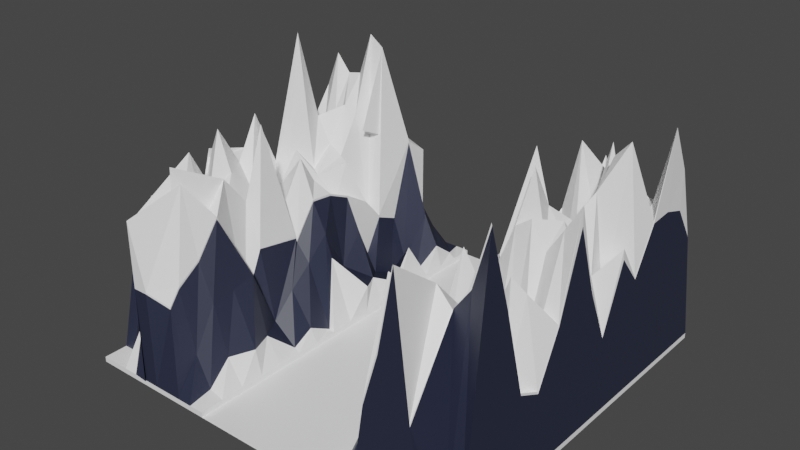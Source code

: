 # Source: GORY_3_3.blend  (saved by Blender 3.4.6; exported with 4.5.12 LTS)
import bpy
from mathutils import Matrix  # noqa: F401  (used for matrix-valued properties, if any)

bpy.ops.wm.read_factory_settings(use_empty=True)
scene = bpy.context.scene
scene.name = 'Scene'

# ---- collections
col_collection = bpy.data.collections.new('Collection'); scene.collection.children.link(col_collection)

# ---- materials (node trees are filled in below, after node groups)
mat_material = bpy.data.materials.new('Material')
mat_material.use_transparent_shadow = False
mat_material_001 = bpy.data.materials.new('Material.001')
mat_material_001.use_transparent_shadow = False

# ---- material node trees
mat_material.use_nodes = True; mat_material.node_tree.nodes.clear()
_N = mat_material.node_tree.nodes; _L = mat_material.node_tree.links
n0 = _N.new('ShaderNodeBsdfPrincipled'); n0.name = 'Principled BSDF'; n0.location = (10, 300)
n0.distribution = 'GGX'
n0.subsurface_method = 'RANDOM_WALK_SKIN'
n0.inputs[0].default_value = (1.0, 1.0, 1.0, 1.0)
n0.inputs[3].default_value = 1.45
n0.inputs[27].default_value = (0.0, 0.0, 0.0, 1.0)
n0.inputs[28].default_value = 1.0
n1 = _N.new('ShaderNodeOutputMaterial'); n1.name = 'Material Output'; n1.location = (300, 300)
_L.new(n0.outputs[0], n1.inputs[0])
n1.is_active_output = True
mat_material_001.use_nodes = True; mat_material_001.node_tree.nodes.clear()
_N = mat_material_001.node_tree.nodes; _L = mat_material_001.node_tree.links
n0 = _N.new('ShaderNodeBsdfPrincipled'); n0.name = 'Principled BSDF'; n0.location = (10, 300)
n0.distribution = 'GGX'
n0.subsurface_method = 'RANDOM_WALK_SKIN'
n0.inputs[0].default_value = (0.02195, 0.02622, 0.05221, 1.0)
n0.inputs[3].default_value = 1.45
n0.inputs[27].default_value = (0.0, 0.0, 0.0, 1.0)
n0.inputs[28].default_value = 1.0
n1 = _N.new('ShaderNodeOutputMaterial'); n1.name = 'Material Output'; n1.location = (300, 300)
_L.new(n0.outputs[0], n1.inputs[0])
n1.is_active_output = True

# ---- world
world_world = bpy.data.worlds.new('World'); scene.world = world_world
world_world.use_nodes = True; world_world.node_tree.nodes.clear()
_N = world_world.node_tree.nodes; _L = world_world.node_tree.links
n0 = _N.new('ShaderNodeOutputWorld'); n0.name = 'World Output'; n0.location = (300, 300)
n1 = _N.new('ShaderNodeBackground'); n1.name = 'Background'; n1.location = (10, 300)
n1.inputs[0].default_value = (0.05088, 0.05088, 0.05088, 1.0)
_L.new(n1.outputs[0], n0.inputs[0])
n0.is_active_output = True
world_world.color = (0.05088, 0.05088, 0.05088)
world_world.use_sun_shadow = False
world_world.sun_shadow_jitter_overblur = 0.0

# ---- meshes
me_landscape_021 = bpy.data.meshes.new('Landscape.021')
me_landscape_021.from_pydata([(-63.0, -157.5, 2.5), (-63.0, -135.0, 2.5), (-63.0, -123.7, 2.5), (-63.0, -112.4, 2.5), (-63.0, -101.2, 2.5), (-63.0, -89.92, 2.5), (-63.0, -78.66, 2.5), (-63.0, -67.4, 2.5), (-63.0, -56.14, 2.5), (-63.0, -44.87, 2.5), (-63.0, -33.61, 2.5), (-63.0, -180.0, 2.5), (-63.0, -168.7, 2.5), (-63.0, -146.2, 2.5), (-50.08, -135.0, 2.5), (-50.08, -123.7, 2.5), (-56.22, -112.4, 2.5), (-56.22, -101.2, 14.55), (-56.22, -89.92, 30.58), (-55.36, -78.66, 13.83), (-56.0, -67.4, 2.5), (-55.99, -56.1, 24.73), (-54.94, -49.64, 2.5), (-52.63, -33.61, 12.25), (-63.0, -22.35, 2.5), (-63.0, -11.09, 2.5), (-63.0, 0.0, 2.5), (-56.0, -180.0, 2.5), (-56.0, -168.7, 1.775), (-56.0, -157.5, 2.5), (-56.0, -146.2, 17.42), (-50.08, -123.7, 21.4), (-43.44, -112.4, 37.11), (-50.08, -101.2, 37.54), (-50.08, -89.92, 49.96), (-50.08, -78.66, 45.3), (-50.08, -67.4, 24.73), (-58.32, -56.1, 24.73), (-55.99, -44.84, 18.07), (-56.0, -22.35, 32.92), (-56.0, -11.09, 25.05), (-56.0, 0.0, 2.5), (-49.0, -180.0, 2.5), (-49.0, -157.5, 29.08), (-49.0, -146.2, 32.96), (-49.0, -135.0, 2.5), (-49.0, -123.7, 28.19), (-43.08, -101.2, 61.97), (-49.0, -56.14, 49.09), (-49.0, -44.87, 41.88), (-28.26, -123.7, 75.15), (-49.0, -11.09, 26.01), (-49.0, 0.0, 2.5), (-42.0, -180.0, 2.5), (-28.26, -157.5, 88.06), (-28.26, -180.0, 72.31), (-35.26, -22.39, 61.93), (-35.26, -78.69, 110.7), (-35.26, -112.5, 36.49), (-42.26, -33.65, 24.3), (-42.26, -67.43, 69.55), (-49.26, -22.39, 37.65), (-42.0, -11.09, 49.33), (-42.0, -5.815, 47.96), (-42.0, 0.0, 2.5), (-35.0, -180.0, 2.5), (-0.2594, -44.91, 76.74), (-0.2594, -78.69, 39.85), (-0.2594, -135.0, 43.67), (-7.259, -33.65, 77.67), (-7.259, -89.95, 69.19), (-7.259, -123.7, 76.51), (-14.26, -44.91, 75.57), (-14.26, -78.69, 75.68), (-14.26, -135.0, 18.34), (-21.26, -33.65, 78.56), (-21.26, -89.95, 75.78), (-21.26, -123.7, 60.64), (-28.26, -44.91, 74.66), (-35.0, 0.0, 53.62), (-35.0, 0.0, 2.5), (-28.0, -180.0, 2.5), (-28.26, -78.69, 87.74), (-28.26, -135.0, 21.01), (-35.26, -0.03373, 48.67), (-35.26, -33.65, 18.21), (-35.26, -89.95, 40.16), (-35.26, -123.7, 85.81), (-42.26, -44.91, 69.5), (-42.26, -78.69, 74.34), (-49.26, -33.65, 42.46), (-0.2594, -56.17, 56.25), (-0.2594, -89.95, 64.75), (-0.2594, -101.2, 105.0), (-0.2594, -146.3, 84.36), (-28.0, 0.0, 2.5), (-21.0, -180.0, 2.5), (-7.259, -11.13, 22.05), (-14.26, -11.13, 63.21), (-7.259, -44.91, 76.29), (-7.259, -56.17, 112.5), (-7.259, -101.2, 92.91), (-7.259, -135.0, 33.48), (-7.259, -146.3, 84.36), (-14.26, -56.17, 104.6), (-14.26, -89.95, 89.84), (-14.26, -101.2, 81.55), (-14.26, -146.3, 75.9), (-21.26, -11.13, 63.28), (-28.26, -0.03373, 48.5), (-21.0, 0.0, 2.5), (-14.0, -180.0, 2.5), (-21.26, -44.91, 105.1), (-21.26, -56.17, 62.37), (-21.26, -101.2, 92.85), (-21.26, -135.0, 19.5), (-21.26, -146.3, 78.47), (-28.26, -56.17, 41.59), (-28.26, -89.95, 108.0), (-28.26, -101.2, 87.85), (-28.26, -146.3, 68.15), (-35.26, -0.03373, 54.59), (-35.26, -44.91, 102.0), (-35.26, -56.17, 22.88), (-14.0, -11.09, 62.24), (-14.0, 0.0, 2.5), (-7.0, -180.0, 2.5), (-7.0, -168.7, 2.5), (-35.26, -101.2, 70.14), (-35.26, -135.0, 34.45), (-35.26, -146.3, 72.17), (-42.26, -5.849, 48.47), (-42.26, -11.13, 82.22), (-42.26, -56.17, 31.32), (-42.26, -89.95, 66.31), (-42.26, -101.2, 68.0), (-49.26, -11.13, 26.98), (-56.26, -11.13, 26.02), (-49.26, -44.91, 42.84), (-49.26, -56.17, 51.12), (-7.0, 0.0, 2.5), (0.0, -180.0, 2.5), (0.0, -168.7, 2.5), (0.0, -157.5, 119.2), (0.0, -135.0, 42.7), (0.0, -101.2, 96.71), (0.0, -78.66, 38.88), (0.0, -67.4, 68.97), (0.0, -44.87, 75.77), (0.0, -33.61, 76.54), (0.0, -22.35, 72.91), (0.0, -11.09, 56.06), (0.0, 0.0, 2.5), (-63.0, -101.2, 0.0), (-63.0, -89.92, 0.0), (-63.0, -11.09, 0.0), (-63.0, -180.0, 7.629e-06), (-56.0, -180.0, 7.629e-06), (-49.0, -180.0, 7.629e-06), (-42.0, -180.0, 7.629e-06), (-35.0, -180.0, 7.629e-06), (-28.0, -180.0, 7.629e-06), (-21.0, -180.0, 7.629e-06), (-14.0, -180.0, 7.629e-06), (-7.0, -180.0, 7.629e-06), (0.0, -180.0, 7.629e-06), (-63.0, -168.7, 0.0), (-63.0, -78.66, 0.0), (-63.0, -157.5, 0.0), (-63.0, -67.4, -3.815e-06), (-63.0, -146.2, 3.815e-06), (-63.0, -56.14, 3.815e-06), (-63.0, 0.0, 0.0), (-56.0, 0.0, 0.0), (-49.0, 0.0, 0.0), (-42.0, 0.0, 0.0), (-35.0, 0.0, 0.0), (-28.0, 0.0, 0.0), (-21.0, 0.0, 0.0), (-14.0, 0.0, 0.0), (-7.0, 0.0, 0.0), (0.0, 0.0, 0.0), (-63.0, -135.0, -3.815e-06), (-63.0, -44.87, -3.815e-06), (-63.0, -123.7, -3.815e-06), (-63.0, -33.61, 3.815e-06), (-63.0, -112.4, 0.0), (-63.0, -22.35, 0.0), (-186.0, -180.0, 2.5), (-186.0, -168.7, 2.5), (-186.0, -157.5, 49.79), (-186.0, -146.2, 63.94), (-186.0, -135.0, 45.23), (-186.0, -123.7, 41.27), (-186.0, -112.4, 79.31), (-186.0, -89.92, 48.56), (-186.0, -78.66, 31.26), (-186.0, -67.4, 35.57), (-186.0, -56.14, 43.88), (-186.0, -44.87, 40.66), (-186.0, -33.61, 86.92), (-186.0, -22.35, 55.38), (-186.0, -11.09, 55.63), (-186.0, 0.0, 2.5), (-179.0, -180.0, 2.5), (-180.0, -168.7, 2.5), (-179.0, -157.5, 48.68), (-179.0, -11.09, 58.92), (-179.0, 0.0, 2.5), (-172.0, -180.0, 2.5), (-172.0, -168.7, 19.6), (-172.0, -157.5, 54.2), (-172.0, -11.09, 37.32), (-172.0, 0.0, 2.5), (-165.0, -180.0, 2.5), (-165.0, -180.0, 2.5), (-165.0, -157.5, 63.32), (-165.0, -32.26, 29.77), (-165.0, 0.0, 2.5), (-158.0, -180.0, 2.5), (-158.0, -180.6, 2.5), (-158.0, -157.5, 65.35), (-157.9, 0.0, 28.24), (-158.0, 0.0, 2.5), (-151.0, -180.0, 2.5), (-151.0, -180.0, 47.5), (-144.0, -146.2, 70.44), (-144.0, -135.0, 22.56), (-151.0, -40.1, 47.5), (-151.0, 0.0, 2.5), (-144.0, -174.1, 40.28), (-144.0, -168.7, 47.5), (-144.0, -157.5, 55.18), (-144.0, -123.7, 47.45), (-144.0, -101.7, 43.5), (-144.0, -101.2, 41.57), (-144.0, -89.92, 57.38), (-144.0, -78.66, 56.24), (-144.0, -67.4, 51.17), (-144.0, -56.14, 11.97), (-144.0, -44.87, 32.16), (-144.0, -33.61, 27.39), (-144.0, -22.35, 64.02), (-144.0, -11.09, 25.93), (-144.0, 0.0, 2.5), (-137.0, -180.0, 2.5), (-137.0, -168.7, 18.79), (-137.0, -157.5, 38.15), (-137.0, -146.2, 39.58), (-137.0, -135.0, 41.99), (-137.0, -123.7, 13.45), (-137.0, -112.4, 24.23), (-137.0, -101.2, 33.13), (-137.0, -89.92, 43.51), (-137.0, -78.66, 22.0), (-137.0, -67.4, 35.73), (-137.0, -56.14, 9.007), (-137.0, -44.87, 3.622), (-137.0, -33.61, 6.247), (-133.1, -22.35, 28.08), (-137.0, -11.09, 16.62), (-137.0, 0.0, 2.5), (-130.0, -180.0, 2.5), (-130.0, -168.7, 4.591), (-130.4, -157.5, 14.56), (-125.9, -146.2, 14.56), (-130.4, -135.0, 13.99), (-125.4, -123.7, 4.268), (-126.4, -112.4, 8.614), (-125.6, -101.2, 2.923), (-133.6, -89.92, 32.26), (-122.1, -78.66, 16.48), (-128.6, -67.4, 14.0), (-124.7, -56.14, 8.451), (-125.4, -44.87, 21.84), (-130.0, -33.61, 1.53), (-125.9, -22.35, 13.35), (-126.1, -11.09, 4.734), (-130.0, 0.0, 2.5), (-123.0, -180.0, 2.5), (-123.0, -168.7, 2.5), (-123.0, -157.5, 2.5), (-123.0, -146.2, 2.5), (-123.0, -135.0, 2.5), (-123.0, -123.7, 2.5), (-123.0, -112.4, 2.5), (-123.0, -101.2, 2.5), (-123.0, -89.92, 2.5), (-123.0, -78.66, 2.5), (-123.0, -67.4, 2.5), (-123.0, -56.14, 2.5), (-123.0, -44.87, 2.5), (-123.0, -33.61, 2.5), (-123.0, -22.35, 2.5), (-123.0, -11.09, 2.5), (-123.0, 0.0, 2.5), (-123.0, -135.0, -3.815e-06), (-123.0, -123.7, -3.815e-06), (-123.0, -44.87, -3.815e-06), (-123.0, -33.61, 3.815e-06), (-186.0, -180.0, 7.629e-06), (-179.0, -180.0, 7.629e-06), (-172.0, -180.0, 7.629e-06), (-165.0, -180.0, 7.629e-06), (-158.0, -180.0, 7.629e-06), (-151.0, -180.0, 7.629e-06), (-144.0, -180.0, 7.629e-06), (-137.0, -180.0, 7.629e-06), (-130.0, -180.0, 7.629e-06), (-123.0, -146.2, 3.815e-06), (-123.0, -56.14, 3.815e-06), (-172.0, 0.0, 0.0), (-165.0, 0.0, 0.0), (-158.0, 0.0, 0.0), (-151.0, 0.0, 0.0), (-144.0, 0.0, 0.0), (-137.0, 0.0, 0.0), (-123.0, -112.4, 0.0), (-123.0, -101.2, 0.0), (-123.0, -22.35, 0.0), (-123.0, -11.09, 0.0), (-130.0, 0.0, 0.0), (-186.0, 0.0, 0.0), (-179.0, 0.0, 0.0), (-123.0, -180.0, 7.629e-06), (-123.0, -168.7, 0.0), (-123.0, -89.92, 0.0), (-123.0, -78.66, 0.0), (-123.0, 0.0, 0.0), (-123.0, -157.5, 0.0), (-123.0, -67.4, -3.815e-06), (-144.0, -180.0, 2.5), (-28.0, 0.0, 47.5), (-21.0, -11.09, 62.32), (-7.0, -11.09, 16.77), (0.0, -146.2, 83.39), (0.0, -89.92, 63.78), (0.0, -56.14, 55.28), (-49.0, -33.61, 42.46), (-35.0, 0.0, 47.5), (-28.0, -180.0, 71.15), (-21.0, -180.0, 107.6), (-14.0, -180.0, 48.54), (-14.0, -157.5, 83.86), (0.0, -123.7, 37.19), (-43.08, -112.4, 42.16), (-42.0, -157.5, 21.01), (-42.0, -146.2, 79.1), (-42.0, -112.4, 51.32), (-7.0, -157.5, 93.57), (0.0, -112.4, 60.3), (-43.08, -89.92, 57.7), (-42.0, -135.0, 35.67), (-43.08, -78.66, 59.34), (-42.0, -123.7, 35.67), (-56.0, -33.61, 28.81), (-43.08, -67.4, 37.33), (-35.0, -180.0, 47.5), (-28.26, -67.43, 71.65), (-28.26, -33.65, 85.81), (-21.26, -180.0, 107.6), (-21.26, -112.5, 31.74), (-21.26, -78.69, 78.37), (-21.26, -22.39, 78.93), (-14.26, -180.0, 49.5), (-14.26, -157.5, 83.2), (-14.26, -123.7, 81.24), (-14.26, -67.43, 93.72), (-14.26, -33.65, 68.7), (-7.259, -112.5, 62.15), (-7.259, -78.69, 63.97), (-7.259, -22.39, 75.35), (-0.2594, -123.7, 38.15), (-0.2594, -67.43, 73.66), (-0.2594, -33.65, 113.1), (-43.34, -112.5, 43.13), (-43.34, -101.2, 62.93), (-42.26, -157.5, 87.72), (-42.26, -146.3, 76.39), (-42.26, -112.5, 52.28), (-42.26, -22.39, 66.87), (-35.26, -157.5, 86.89), (-35.26, -67.43, 81.45), (-28.26, -112.5, 31.74), (-28.26, -22.39, 88.97), (-21.26, -157.5, 90.84), (-21.26, -67.43, 77.5), (-14.26, -112.5, 47.2), (-14.26, -22.39, 74.2), (-7.259, -157.5, 94.53), (-7.259, -67.43, 44.31), (-0.2594, -157.5, 120.2), (-0.2594, -112.5, 61.27), (-0.2594, -22.39, 91.42), (-43.34, -89.95, 58.66), (-42.26, -135.0, 36.63), (-0.2594, -11.13, 57.02), (-43.34, -78.69, 60.31), (-42.26, -123.7, 35.67), (-56.28, -33.65, 27.7), (-56.26, -22.39, 39.23), (-43.34, -67.43, 38.29), (-35.26, -180.0, 48.47), (-158.0, -180.0, 47.5), (-164.9, -135.0, 61.82), (-164.9, -123.7, 60.05), (-171.9, -89.96, 47.95), (-164.9, -89.96, 59.49), (-164.9, -44.92, 85.48), (-164.9, -33.66, 98.42), (-157.9, -135.0, 71.17), (-157.9, -89.96, 68.1), (-157.9, -78.7, 52.19), (-157.9, -44.92, 83.27), (-150.9, -135.0, 82.52), (-150.9, -123.7, 67.74), (-150.9, -89.96, 76.73), (-150.9, -44.92, 28.42), (-150.9, -33.66, 113.8), (-143.9, -134.2, 23.55), (-143.9, -89.96, 58.37), (-143.9, -78.7, 57.23), (-143.9, -44.92, 33.15), (-178.9, -146.3, 71.71), (-178.9, -135.0, 51.9), (-178.9, -56.18, 69.1), (-178.9, -44.92, 70.82), (-185.9, -11.14, 56.62), (-178.9, -11.14, 59.91), (-171.9, -167.5, 69.47), (-171.9, -101.2, 59.48), (-171.9, -56.18, 81.61), (-164.9, -146.3, 69.86), (-164.9, -101.2, 47.27), (-164.9, -56.18, 69.11), (-171.9, -11.14, 77.31), (-164.9, -32.18, 55.61), (-157.9, -156.6, 93.33), (-157.9, -101.2, 50.34), (-157.9, -56.18, 64.85), (-150.9, -146.3, 69.96), (-150.9, -101.2, 58.45), (-150.9, -60.27, 64.76), (-157.7, -16.32, 48.49), (-150.9, -37.42, 81.56), (-143.9, -146.1, 71.42), (-143.9, -101.2, 42.56), (-143.9, -54.68, 44.38), (-185.9, -89.96, 72.37), (-185.9, -78.7, 54.52), (-178.9, -123.7, 48.25), (-178.9, -89.96, 91.17), (-178.9, -33.66, 105.5), (-171.9, -135.0, 88.79), (-171.9, -78.7, 54.5), (-171.9, -44.92, 71.46), (-171.9, -157.5, 55.19), (-164.9, -157.5, 64.3), (-164.9, -112.5, 51.46), (-171.9, -67.44, 125.0), (-164.9, -67.44, 60.1), (-164.9, -22.4, 68.4), (-157.9, -157.5, 66.33), (-157.9, -112.5, 60.88), (-157.9, -72.23, 60.07), (-157.9, -22.4, 75.71), (-150.9, -157.5, 88.21), (-150.9, -112.5, 100.1), (-150.9, -67.44, 48.5), (-150.9, -48.24, 76.78), (-143.9, -157.5, 56.17), (-143.9, -101.8, 44.48), (-143.9, -67.44, 52.15), (-143.9, -22.4, 65.01), (-185.9, -67.44, 36.56), (-178.9, -112.5, 90.58), (-178.9, -78.7, 64.02), (-178.9, -22.4, 35.18), (-171.9, -123.7, 66.47), (-171.9, -33.66, 96.97), (-164.9, -78.7, 73.26), (-157.9, -123.7, 60.36), (-157.9, -33.66, 118.9), (-157.9, -180.0, 78.29), (-150.9, -81.92, 63.08), (-143.9, -168.8, 48.49), (-143.9, -123.7, 47.28), (-143.9, -33.66, 48.49), (-185.9, -157.5, 50.77), (-185.9, -146.3, 68.31), (-185.9, -56.18, 44.87), (-178.9, -157.5, 49.67), (-178.9, -101.2, 70.83), (-178.9, -67.44, 59.49), (-171.9, -112.5, 71.17), (-171.9, -54.49, 65.08), (-185.9, -135.0, 46.22), (-185.9, -44.92, 72.81), (-143.9, -11.14, 56.91), (-185.9, -123.7, 42.25), (-185.9, -33.66, 87.91), (-185.9, -112.5, 74.79), (-185.9, -47.88, 56.37), (-150.9, -180.0, 48.49), (-143.9, -174.1, 41.27)], [], [(13, 14, 1), (14, 15, 2, 1), (15, 16, 3, 2), (16, 17, 4, 3), (17, 18, 5, 4), (18, 19, 6, 5), (19, 20, 7, 6), (20, 21, 8, 7), (22, 9, 21), (22, 23, 10, 9), (23, 24, 10), (27, 28, 12, 11), (28, 29, 0, 12), (29, 30, 13, 0), (30, 14, 13), (14, 31, 15), (31, 32, 16, 15), (32, 33, 17, 16), (33, 34, 18, 17), (34, 35, 19, 18), (35, 36, 20, 19), (36, 37, 21, 20), (37, 38, 22, 21), (338, 23, 38), (355, 39, 24, 23), (39, 40, 25, 24), (40, 41, 26, 25), (28, 27, 42), (29, 28, 43), (43, 44, 30, 29), (14, 30, 45), (45, 46, 31, 14), (46, 345, 32, 31), (345, 47, 33, 32), (47, 351, 34, 33), (351, 353, 35, 34), (353, 356, 36, 35), (37, 36, 48), (38, 37, 48), (338, 355, 23), (386, 113, 117, 358), (362, 386, 358, 82), (51, 52, 41, 40), (53, 346, 43, 42), (346, 347, 44, 43), (347, 352, 45, 44), (352, 354, 46, 45), (354, 348, 345, 46), (76, 362, 82, 118), (114, 76, 118, 119), (361, 114, 119, 383), (77, 361, 383, 50), (115, 77, 50, 83), (116, 115, 83, 120), (385, 116, 120, 54), (360, 385, 54, 55), (384, 109, 121, 56), (62, 63, 52, 51), (63, 64, 52), (65, 357, 53), (359, 384, 56, 85), (78, 359, 85, 122), (117, 78, 122, 123), (358, 117, 123, 382), (82, 358, 382, 57), (118, 82, 57, 86), (119, 118, 86, 128), (383, 119, 128, 58), (50, 383, 58, 87), (83, 50, 87, 129), (120, 83, 129, 130), (54, 120, 130, 381), (55, 54, 381, 402), (121, 84, 131, 132), (339, 80, 64, 63), (81, 340, 357, 65), (56, 121, 132, 380), (85, 56, 380, 59), (122, 85, 59, 88), (123, 122, 88, 133), (382, 123, 133, 60), (57, 382, 60, 89), (86, 57, 89, 134), (128, 86, 134, 135), (58, 128, 135, 379), (87, 58, 379, 398), (129, 87, 398, 395), (130, 129, 395, 378), (381, 130, 378, 377), (380, 132, 136, 61), (332, 95, 339, 79), (95, 80, 339), (96, 341, 340, 81), (59, 380, 61, 90), (88, 59, 90, 138), (133, 88, 138, 139), (60, 133, 139, 401), (89, 60, 401, 397), (134, 89, 397, 394), (135, 134, 394, 376), (379, 135, 376, 375), (61, 136, 137, 400), (90, 61, 400, 399), (333, 110, 95, 332), (111, 342, 341, 96), (124, 125, 110, 333), (126, 127, 342, 111), (127, 349, 343, 342), (334, 140, 125, 124), (141, 142, 127, 126), (142, 143, 349, 127), (9, 8, 21), (151, 152, 140, 334), (110, 125, 179, 178), (1, 2, 184, 182), (111, 96, 162, 163), (41, 52, 174, 173), (9, 10, 185, 183), (12, 0, 168, 166), (26, 41, 173, 172), (6, 7, 169, 167), (96, 81, 161, 162), (13, 1, 182, 170), (3, 4, 153, 186), (140, 152, 181, 180), (95, 110, 178, 177), (8, 9, 183, 171), (141, 126, 164, 165), (81, 65, 160, 161), (24, 25, 155, 187), (11, 12, 166, 156), (65, 53, 159, 160), (5, 6, 167, 154), (80, 95, 177, 176), (53, 42, 158, 159), (126, 111, 163, 164), (125, 140, 180, 179), (2, 3, 186, 184), (42, 27, 157, 158), (0, 13, 170, 168), (4, 5, 154, 153), (64, 80, 176, 175), (10, 24, 187, 185), (7, 8, 171, 169), (27, 11, 156, 157), (25, 26, 172, 155), (52, 64, 175, 174), (204, 205, 189, 188), (205, 206, 190, 189), (207, 208, 203, 202), (209, 210, 205, 204), (210, 211, 206, 205), (212, 213, 208, 207), (214, 215, 210, 209), (215, 216, 211, 210), (217, 218, 213, 212), (219, 220, 215, 214), (220, 221, 216, 215), (445, 226, 227, 419), (403, 225, 503, 483), (222, 217, 436, 443), (217, 212, 435, 436), (199, 198, 490, 497), (240, 241, 487, 422), (192, 191, 489, 496), (206, 211, 456, 491), (221, 403, 483, 462), (227, 233, 486, 419), (216, 221, 462, 457), (222, 223, 218, 217), (243, 228, 444, 498), (235, 236, 420, 446), (201, 200, 500, 502), (196, 195, 448, 449), (239, 240, 422, 447), (200, 199, 497, 500), (195, 194, 501, 448), (194, 193, 499, 501), (197, 196, 449, 474), (242, 243, 498, 473), (225, 230, 504, 503), (193, 192, 496, 499), (241, 242, 473, 487), (228, 222, 443, 444), (228, 229, 223, 222), (212, 207, 428, 435), (202, 201, 502, 427), (207, 202, 427, 428), (190, 206, 491, 488), (234, 235, 446, 471), (198, 197, 474, 490), (233, 234, 471, 486), (230, 231, 485, 504), (236, 237, 421, 420), (191, 190, 488, 489), (419, 414, 440, 445), (238, 239, 447, 472), (237, 238, 472, 421), (243, 244, 229, 228), (245, 246, 231, 230), (246, 247, 232, 231), (247, 248, 226, 232), (248, 249, 227, 226), (249, 250, 233, 227), (250, 251, 234, 233), (251, 252, 235, 234), (252, 253, 236, 235), (253, 254, 237, 236), (254, 255, 238, 237), (255, 256, 239, 238), (256, 257, 240, 239), (257, 258, 241, 240), (258, 259, 242, 241), (259, 260, 243, 242), (260, 261, 244, 243), (262, 263, 246, 245), (263, 264, 247, 246), (264, 265, 248, 247), (265, 266, 249, 248), (266, 267, 250, 249), (267, 268, 251, 250), (268, 269, 252, 251), (269, 270, 253, 252), (270, 271, 254, 253), (271, 272, 255, 254), (272, 273, 256, 255), (273, 274, 257, 256), (274, 275, 258, 257), (275, 276, 259, 258), (276, 277, 260, 259), (277, 278, 261, 260), (279, 280, 263, 262), (280, 281, 264, 263), (281, 282, 265, 264), (282, 283, 266, 265), (283, 284, 267, 266), (284, 285, 268, 267), (285, 286, 269, 268), (286, 287, 270, 269), (287, 288, 271, 270), (288, 289, 272, 271), (289, 290, 273, 272), (290, 291, 274, 273), (291, 292, 275, 274), (292, 293, 276, 275), (293, 294, 277, 276), (294, 295, 278, 277), (294, 293, 319, 320), (328, 321, 278, 295), (208, 213, 311, 323), (288, 287, 326, 327), (279, 262, 308, 324), (283, 282, 309, 296), (278, 321, 316, 261), (209, 204, 301, 302), (262, 245, 307, 308), (282, 281, 329, 309), (244, 261, 316, 315), (291, 290, 310, 298), (306, 331, 224, 305), (285, 284, 297, 317), (290, 289, 330, 310), (306, 307, 245, 331), (203, 208, 323, 322), (229, 244, 315, 314), (204, 188, 300, 301), (284, 283, 296, 297), (293, 292, 299, 319), (224, 219, 304, 305), (223, 229, 314, 313), (292, 291, 298, 299), (219, 214, 303, 304), (218, 223, 313, 312), (287, 286, 318, 326), (281, 280, 325, 329), (286, 285, 317, 318), (213, 218, 312, 311), (214, 209, 302, 303), (295, 294, 320, 328), (289, 288, 327, 330), (280, 279, 324, 325), (156, 172, 328, 324), (181, 152, 142, 141, 165), (211, 216, 457, 456), (232, 226, 445, 470), (231, 232, 470, 485), (195, 196, 197, 198, 199, 200, 201, 202, 203, 322, 300, 188, 189, 190, 191, 192, 193, 194), (145, 350, 344, 144, 335, 143, 142, 152, 151, 150, 149, 148, 337, 147, 146, 336), (44, 45, 30), (48, 49, 38), (356, 48, 36), (245, 230, 331), (230, 224, 331), (230, 225, 224), (42, 43, 28), (23, 22, 38), (346, 53, 357), (38, 49, 338), (146, 147, 373, 67), (79, 339, 84, 121), (148, 149, 374, 66), (344, 350, 392, 372), (333, 332, 109, 108), (51, 40, 137, 136), (144, 344, 372, 68), (124, 333, 108, 98), (343, 349, 389, 365), (357, 340, 55, 402), (49, 48, 139, 138), (338, 49, 138, 90), (62, 51, 136, 132), (145, 336, 92, 93), (354, 352, 395, 398), (352, 347, 378, 395), (334, 124, 98, 97), (342, 343, 365, 364), (353, 351, 394, 397), (351, 47, 376, 394), (341, 342, 364, 360), (345, 348, 379, 375), (346, 357, 402, 377), (151, 334, 97, 396), (347, 346, 377, 378), (150, 151, 396, 393), (332, 79, 121, 109), (348, 354, 398, 379), (337, 148, 66, 91), (147, 337, 91, 373), (336, 146, 67, 92), (48, 356, 401, 139), (355, 338, 90, 399), (339, 63, 131, 84), (47, 345, 375, 376), (350, 145, 93, 392), (40, 39, 400, 137), (356, 353, 397, 401), (340, 341, 360, 55), (335, 144, 68, 94), (143, 335, 94, 391), (63, 62, 132, 131), (349, 143, 391, 389), (149, 150, 393, 374), (39, 355, 399, 400), (113, 112, 78, 117), (112, 75, 359, 78), (75, 363, 384, 359), (363, 108, 109, 384), (364, 365, 385, 360), (365, 107, 116, 385), (107, 74, 115, 116), (74, 366, 77, 115), (366, 387, 361, 77), (387, 106, 114, 361), (106, 105, 76, 114), (105, 73, 362, 76), (73, 367, 386, 362), (367, 104, 113, 386), (104, 72, 112, 113), (72, 368, 75, 112), (368, 388, 363, 75), (388, 98, 108, 363), (389, 103, 107, 365), (103, 102, 74, 107), (102, 71, 366, 74), (71, 369, 387, 366), (369, 101, 106, 387), (101, 70, 105, 106), (70, 370, 73, 105), (370, 390, 367, 73), (390, 100, 104, 367), (100, 99, 72, 104), (99, 69, 368, 72), (69, 371, 388, 368), (371, 97, 98, 388), (391, 94, 103, 389), (94, 68, 102, 103), (68, 372, 71, 102), (372, 392, 369, 71), (392, 93, 101, 369), (93, 92, 70, 101), (92, 67, 370, 70), (67, 373, 390, 370), (373, 91, 100, 390), (91, 66, 99, 100), (66, 374, 69, 99), (374, 393, 371, 69), (393, 396, 97, 371), (381, 377, 402), (219, 224, 225, 403), (219, 403, 221, 220), (491, 423, 489, 488), (423, 424, 496, 489), (424, 450, 499, 496), (450, 475, 501, 499), (451, 476, 449, 448), (476, 493, 474, 449), (493, 425, 490, 474), (425, 426, 497, 490), (426, 452, 500, 497), (452, 477, 502, 500), (477, 428, 427, 502), (456, 429, 423, 491), (429, 453, 424, 423), (453, 478, 450, 424), (478, 494, 475, 450), (494, 430, 492, 475), (430, 406, 451, 492), (406, 454, 476, 451), (454, 459, 493, 476), (459, 431, 425, 493), (431, 455, 426, 425), (455, 479, 452, 426), (479, 495, 477, 452), (495, 435, 428, 477), (457, 432, 429, 456), (432, 404, 453, 429), (404, 405, 478, 453), (405, 458, 494, 478), (458, 433, 430, 494), (433, 407, 406, 430), (407, 480, 454, 406), (480, 460, 459, 454), (460, 434, 431, 459), (434, 408, 455, 431), (408, 409, 479, 455), (409, 461, 495, 479), (461, 436, 435, 495), (462, 437, 432, 457), (437, 410, 404, 432), (410, 481, 405, 404), (481, 463, 458, 405), (463, 438, 433, 458), (438, 411, 407, 433), (411, 412, 480, 407), (412, 464, 460, 480), (464, 439, 434, 460), (439, 413, 408, 434), (413, 482, 409, 408), (482, 465, 461, 409), (465, 443, 436, 461), (466, 462, 483), (466, 483, 503), (466, 440, 437, 462), (440, 414, 410, 437), (414, 415, 481, 410), (415, 467, 463, 481), (467, 441, 438, 463), (441, 416, 411, 438), (416, 484, 412, 411), (484, 468, 464, 412), (468, 442, 439, 464), (442, 417, 413, 439), (417, 418, 482, 413), (418, 469, 465, 482), (469, 444, 443, 465), (485, 503, 504), (485, 470, 466, 503), (470, 445, 440, 466), (419, 486, 415, 414), (486, 471, 467, 415), (471, 446, 441, 467), (446, 420, 416, 441), (420, 421, 484, 416), (421, 472, 468, 484), (472, 447, 442, 468), (447, 422, 417, 442), (422, 487, 418, 417), (487, 473, 469, 418), (473, 498, 444, 469), (451, 448, 492), (475, 492, 501), (492, 448, 501)])
me_landscape_021.polygons.foreach_set('material_index', [0, 0, 0, 0, 0, 0, 0, 0, 0, 0, 0, 0, 0, 0, 0, 1, 1, 1, 1, 1, 1, 1, 1, 1, 1, 1, 1, 0, 1, 1, 0, 1, 1, 1, 1, 1, 1, 1, 1, 1, 0, 0, 1, 1, 1, 1, 1, 1, 0, 0, 0, 0, 0, 0, 0, 0, 0, 1, 1, 1, 0, 0, 0, 0, 0, 0, 0, 0, 0, 0, 0, 0, 0, 0, 1, 1, 0, 0, 0, 0, 0, 0, 0, 0, 0, 0, 0, 0, 0, 0, 1, 1, 1, 0, 0, 0, 0, 0, 0, 0, 0, 0, 0, 1, 1, 1, 1, 1, 1, 0, 1, 0, 1, 0, 0, 0, 0, 0, 0, 0, 0, 0, 0, 0, 0, 0, 0, 0, 0, 0, 0, 0, 0, 0, 0, 0, 0, 0, 0, 0, 0, 0, 0, 0, 0, 0, 0, 0, 1, 1, 0, 1, 1, 0, 1, 1, 0, 1, 0, 0, 0, 0, 0, 0, 0, 0, 0, 0, 0, 1, 0, 0, 0, 0, 0, 0, 0, 0, 0, 0, 0, 0, 0, 0, 1, 0, 0, 0, 0, 0, 0, 0, 0, 0, 0, 0, 0, 0, 1, 1, 1, 1, 1, 1, 1, 1, 1, 1, 1, 1, 1, 1, 1, 1, 1, 1, 1, 1, 1, 1, 1, 1, 1, 1, 1, 1, 1, 1, 1, 1, 1, 0, 0, 0, 0, 0, 0, 0, 0, 0, 0, 0, 0, 0, 0, 0, 0, 0, 0, 0, 0, 0, 0, 0, 0, 0, 0, 0, 0, 0, 0, 0, 0, 0, 0, 0, 0, 0, 0, 0, 0, 0, 0, 0, 0, 0, 0, 0, 0, 0, 0, 0, 0, 0, 0, 0, 1, 1, 1, 1, 1, 1, 1, 1, 1, 1, 1, 1, 0, 0, 0, 0, 0, 0, 0, 0, 0, 0, 0, 0, 0, 0, 0, 0, 0, 0, 0, 0, 0, 0, 0, 0, 0, 0, 0, 0, 0, 0, 0, 0, 0, 0, 0, 0, 0, 0, 0, 0, 0, 1, 0, 0, 0, 0, 0, 0, 0, 0, 0, 0, 0, 0, 0, 0, 0, 0, 0, 0, 0, 0, 0, 0, 0, 0, 0, 0, 0, 0, 0, 0, 0, 0, 0, 0, 0, 0, 0, 0, 0, 0, 0, 0, 0, 0, 0, 0, 0, 0, 1, 1, 0, 0, 0, 0, 0, 0, 0, 0, 0, 0, 0, 0, 0, 0, 0, 0, 0, 0, 0, 0, 0, 0, 0, 0, 0, 0, 0, 0, 0, 0, 0, 0, 0, 0, 0, 0, 0, 0, 0, 0, 0, 0, 0, 0, 0, 0, 0, 0, 0, 0, 0, 0, 0, 0, 0, 0, 0, 0, 0, 0, 0, 0, 0, 0, 0, 0, 0, 0, 0, 0, 0, 0, 0, 0, 0, 0, 0, 0, 0, 0, 0, 0])
me_landscape_021.materials.append(mat_material)
me_landscape_021.materials.append(mat_material_001)
me_landscape_021.use_remesh_fix_poles = True
me_landscape_021.use_remesh_preserve_attributes = False
me_landscape_021.update()

# ---- objects
ob_landscape_021 = bpy.data.objects.new('Landscape.021', me_landscape_021)

# ---- transforms, parenting, visibility, modifiers, constraints
ob_landscape_021.location = (0.0, 0.0, 0.0)

# ---- collection membership
col_collection.objects.link(ob_landscape_021)

# ---- scene / render settings (as saved in the file)
scene.frame_start = 1; scene.frame_end = 250; scene.frame_set(2)
scene.render.engine = 'BLENDER_EEVEE_NEXT'
scene.render.fps = 25
scene.cycles.sampling_pattern = 'TABULATED_SOBOL'
scene.cycles.use_light_tree = False
scene.view_settings.view_transform = 'Filmic'
bpy.context.view_layer.update()

# ---- added for rendering (the .blend has no active camera and no usable light): camera, sun
cam_auto = bpy.data.cameras.new('AutoCamera')
cam_auto.lens = 50.0
cam_auto.sensor_width = 36.0
cam_auto.clip_end = 4673.61
ob_auto_camera = bpy.data.objects.new('AutoCamera', cam_auto)
scene.collection.objects.link(ob_auto_camera)
ob_auto_camera.location = (173.304, -409.871, 275.547)
ob_auto_camera.rotation_euler = (1.09748, -7.21219e-08, 0.694738)
scene.camera = ob_auto_camera
light_auto_sun = bpy.data.lights.new('AutoSun', 'SUN')
light_auto_sun.energy = 3.0
light_auto_sun.angle = 0.0523599
ob_auto_sun = bpy.data.objects.new('AutoSun', light_auto_sun)
scene.collection.objects.link(ob_auto_sun)
ob_auto_sun.rotation_euler = (0.872665, 0.174533, 0.523599)
bpy.context.view_layer.update()
